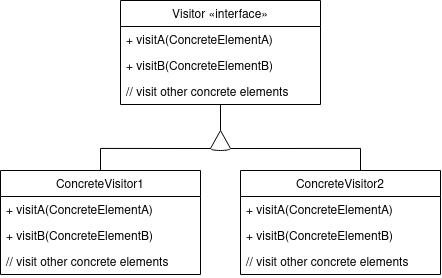

The diagram above was exported from draw.io. Its source (the exported page's mxGraphModel, read from the mxfile embedded in the PNG):
<mxGraphModel dx="516" dy="941" grid="1" gridSize="10" guides="1" tooltips="1" connect="1" arrows="1" fold="1" page="0" pageScale="1" pageWidth="827" pageHeight="1169" math="0" shadow="0">
  <root>
    <mxCell id="0" />
    <mxCell id="1" parent="0" />
    <mxCell id="2" value="Visitor «interface»" style="swimlane;fontStyle=0;childLayout=stackLayout;horizontal=1;startSize=26;fillColor=none;horizontalStack=0;resizeParent=1;resizeParentMax=0;resizeLast=0;collapsible=1;marginBottom=0;" vertex="1" parent="1">
      <mxGeometry x="320" y="520" width="200" height="104" as="geometry" />
    </mxCell>
    <mxCell id="3" value="+ visitA(ConcreteElementA)" style="text;strokeColor=none;fillColor=none;align=left;verticalAlign=top;spacingLeft=4;spacingRight=4;overflow=hidden;rotatable=0;points=[[0,0.5],[1,0.5]];portConstraint=eastwest;" vertex="1" parent="2">
      <mxGeometry y="26" width="200" height="26" as="geometry" />
    </mxCell>
    <mxCell id="4" value="+ visitB(ConcreteElementB)" style="text;strokeColor=none;fillColor=none;align=left;verticalAlign=top;spacingLeft=4;spacingRight=4;overflow=hidden;rotatable=0;points=[[0,0.5],[1,0.5]];portConstraint=eastwest;" vertex="1" parent="2">
      <mxGeometry y="52" width="200" height="26" as="geometry" />
    </mxCell>
    <mxCell id="5" value="// visit other concrete elements" style="text;strokeColor=none;fillColor=none;align=left;verticalAlign=top;spacingLeft=4;spacingRight=4;overflow=hidden;rotatable=0;points=[[0,0.5],[1,0.5]];portConstraint=eastwest;" vertex="1" parent="2">
      <mxGeometry y="78" width="200" height="26" as="geometry" />
    </mxCell>
    <mxCell id="6" style="edgeStyle=orthogonalEdgeStyle;rounded=0;orthogonalLoop=1;jettySize=auto;html=1;entryX=0;entryY=0;entryDx=0;entryDy=18;entryPerimeter=0;endArrow=none;endFill=0;" edge="1" source="7" target="17" parent="1">
      <mxGeometry relative="1" as="geometry">
        <Array as="points">
          <mxPoint x="300" y="668" />
        </Array>
      </mxGeometry>
    </mxCell>
    <mxCell id="7" value="ConcreteVisitor1" style="swimlane;fontStyle=0;childLayout=stackLayout;horizontal=1;startSize=26;fillColor=none;horizontalStack=0;resizeParent=1;resizeParentMax=0;resizeLast=0;collapsible=1;marginBottom=0;" vertex="1" parent="1">
      <mxGeometry x="200" y="690" width="200" height="104" as="geometry" />
    </mxCell>
    <mxCell id="8" value="+ visitA(ConcreteElementA)" style="text;strokeColor=none;fillColor=none;align=left;verticalAlign=top;spacingLeft=4;spacingRight=4;overflow=hidden;rotatable=0;points=[[0,0.5],[1,0.5]];portConstraint=eastwest;" vertex="1" parent="7">
      <mxGeometry y="26" width="200" height="26" as="geometry" />
    </mxCell>
    <mxCell id="9" value="+ visitB(ConcreteElementB)" style="text;strokeColor=none;fillColor=none;align=left;verticalAlign=top;spacingLeft=4;spacingRight=4;overflow=hidden;rotatable=0;points=[[0,0.5],[1,0.5]];portConstraint=eastwest;" vertex="1" parent="7">
      <mxGeometry y="52" width="200" height="26" as="geometry" />
    </mxCell>
    <mxCell id="10" value="// visit other concrete elements" style="text;strokeColor=none;fillColor=none;align=left;verticalAlign=top;spacingLeft=4;spacingRight=4;overflow=hidden;rotatable=0;points=[[0,0.5],[1,0.5]];portConstraint=eastwest;" vertex="1" parent="7">
      <mxGeometry y="78" width="200" height="26" as="geometry" />
    </mxCell>
    <mxCell id="11" style="edgeStyle=orthogonalEdgeStyle;rounded=0;orthogonalLoop=1;jettySize=auto;html=1;entryX=0;entryY=0;entryDx=20;entryDy=18;entryPerimeter=0;endArrow=none;endFill=0;" edge="1" source="12" target="17" parent="1">
      <mxGeometry relative="1" as="geometry">
        <Array as="points">
          <mxPoint x="560" y="668" />
        </Array>
      </mxGeometry>
    </mxCell>
    <mxCell id="12" value="ConcreteVisitor2" style="swimlane;fontStyle=0;childLayout=stackLayout;horizontal=1;startSize=26;fillColor=none;horizontalStack=0;resizeParent=1;resizeParentMax=0;resizeLast=0;collapsible=1;marginBottom=0;" vertex="1" parent="1">
      <mxGeometry x="440" y="690" width="200" height="104" as="geometry" />
    </mxCell>
    <mxCell id="13" value="+ visitA(ConcreteElementA)" style="text;strokeColor=none;fillColor=none;align=left;verticalAlign=top;spacingLeft=4;spacingRight=4;overflow=hidden;rotatable=0;points=[[0,0.5],[1,0.5]];portConstraint=eastwest;" vertex="1" parent="12">
      <mxGeometry y="26" width="200" height="26" as="geometry" />
    </mxCell>
    <mxCell id="14" value="+ visitB(ConcreteElementB)" style="text;strokeColor=none;fillColor=none;align=left;verticalAlign=top;spacingLeft=4;spacingRight=4;overflow=hidden;rotatable=0;points=[[0,0.5],[1,0.5]];portConstraint=eastwest;" vertex="1" parent="12">
      <mxGeometry y="52" width="200" height="26" as="geometry" />
    </mxCell>
    <mxCell id="15" value="// visit other concrete elements" style="text;strokeColor=none;fillColor=none;align=left;verticalAlign=top;spacingLeft=4;spacingRight=4;overflow=hidden;rotatable=0;points=[[0,0.5],[1,0.5]];portConstraint=eastwest;" vertex="1" parent="12">
      <mxGeometry y="78" width="200" height="26" as="geometry" />
    </mxCell>
    <mxCell id="16" style="edgeStyle=orthogonalEdgeStyle;rounded=0;orthogonalLoop=1;jettySize=auto;html=1;endArrow=none;endFill=0;" edge="1" source="17" target="2" parent="1">
      <mxGeometry relative="1" as="geometry" />
    </mxCell>
    <mxCell id="17" value="" style="verticalLabelPosition=bottom;verticalAlign=top;html=1;shape=mxgraph.basic.cone2;dx=0.5;dy=0.9;" vertex="1" parent="1">
      <mxGeometry x="410" y="650" width="20" height="20" as="geometry" />
    </mxCell>
  </root>
</mxGraphModel>